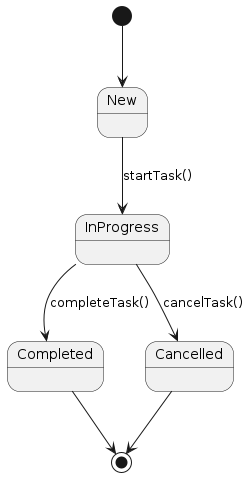

The diagram above was rendered by PlantUML. Its source (embedded in the PNG):
@startuml

[*] --> New
New --> InProgress : startTask()
InProgress --> Completed : completeTask()
InProgress --> Cancelled : cancelTask()
Cancelled --> [*]
Completed --> [*]

@enduml